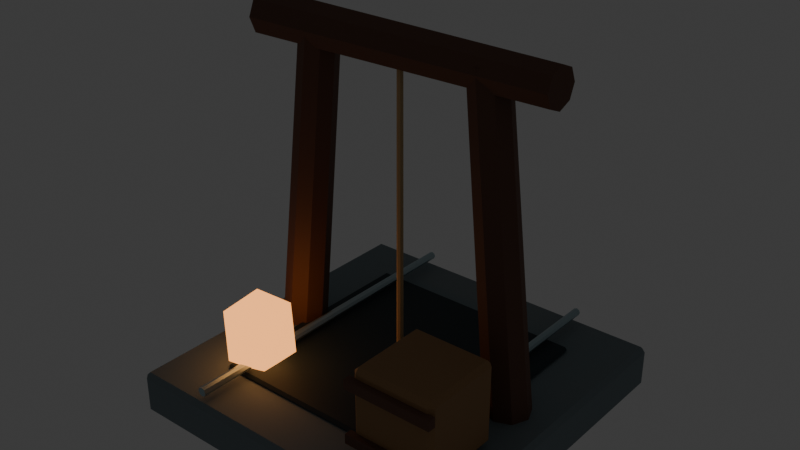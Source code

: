 # Source: mine.blend  (saved by Blender 4.5.90; exported with 4.5.12 LTS)
import bpy
from mathutils import Matrix  # noqa: F401  (used for matrix-valued properties, if any)

bpy.ops.wm.read_factory_settings(use_empty=True)
scene = bpy.context.scene
scene.name = 'Scene'

# ---- collections
col_collection = bpy.data.collections.new('Collection'); scene.collection.children.link(col_collection)

# ---- materials (node trees are filled in below, after node groups)
mat_stone = bpy.data.materials.new('stone')
mat_stone.diffuse_color = (0.1845, 0.2346, 0.2542, 1.0)
mat_dark = bpy.data.materials.new('dark')
mat_dark.diffuse_color = (0.0185, 0.0356, 0.04519, 1.0)
mat_wood = bpy.data.materials.new('wood')
mat_wood.diffuse_color = (0.1384, 0.06301, 0.0382, 1.0)
mat_endgrain = bpy.data.materials.new('endgrain')
mat_endgrain.diffuse_color = (0.5583, 0.3864, 0.1912, 1.0)
mat_steel = bpy.data.materials.new('steel')
mat_steel.diffuse_color = (0.3916, 0.5149, 0.552, 1.0)
mat_plank = bpy.data.materials.new('plank')
mat_plank.diffuse_color = (0.3515, 0.1946, 0.08438, 1.0)
mat_eyes = bpy.data.materials.new('eyes')
mat_eyes.diffuse_color = (0.9473, 0.3712, 0.1022, 1.0)

# ---- material node trees
mat_stone.use_nodes = True; mat_stone.node_tree.nodes.clear()
_N = mat_stone.node_tree.nodes; _L = mat_stone.node_tree.links
n0 = _N.new('ShaderNodeBsdfPrincipled'); n0.name = 'Principled BSDF'; n0.location = (-200, 100)
n0.inputs[0].default_value = (0.1845, 0.2346, 0.2542, 1.0)
n0.inputs[2].default_value = 0.72
n1 = _N.new('ShaderNodeOutputMaterial'); n1.name = 'Material Output'; n1.location = (200, 100)
_L.new(n0.outputs[0], n1.inputs[0])
n1.is_active_output = True
mat_dark.use_nodes = True; mat_dark.node_tree.nodes.clear()
_N = mat_dark.node_tree.nodes; _L = mat_dark.node_tree.links
n0 = _N.new('ShaderNodeBsdfPrincipled'); n0.name = 'Principled BSDF'; n0.location = (-200, 100)
n0.inputs[0].default_value = (0.0185, 0.0356, 0.04519, 1.0)
n0.inputs[2].default_value = 0.72
n1 = _N.new('ShaderNodeOutputMaterial'); n1.name = 'Material Output'; n1.location = (200, 100)
_L.new(n0.outputs[0], n1.inputs[0])
n1.is_active_output = True
mat_wood.use_nodes = True; mat_wood.node_tree.nodes.clear()
_N = mat_wood.node_tree.nodes; _L = mat_wood.node_tree.links
n0 = _N.new('ShaderNodeBsdfPrincipled'); n0.name = 'Principled BSDF'; n0.location = (-200, 100)
n0.inputs[0].default_value = (0.1384, 0.06301, 0.0382, 1.0)
n0.inputs[2].default_value = 0.72
n1 = _N.new('ShaderNodeOutputMaterial'); n1.name = 'Material Output'; n1.location = (200, 100)
_L.new(n0.outputs[0], n1.inputs[0])
n1.is_active_output = True
mat_endgrain.use_nodes = True; mat_endgrain.node_tree.nodes.clear()
_N = mat_endgrain.node_tree.nodes; _L = mat_endgrain.node_tree.links
n0 = _N.new('ShaderNodeBsdfPrincipled'); n0.name = 'Principled BSDF'; n0.location = (-200, 100)
n0.inputs[0].default_value = (0.5583, 0.3864, 0.1912, 1.0)
n0.inputs[2].default_value = 0.72
n1 = _N.new('ShaderNodeOutputMaterial'); n1.name = 'Material Output'; n1.location = (200, 100)
_L.new(n0.outputs[0], n1.inputs[0])
n1.is_active_output = True
mat_steel.use_nodes = True; mat_steel.node_tree.nodes.clear()
_N = mat_steel.node_tree.nodes; _L = mat_steel.node_tree.links
n0 = _N.new('ShaderNodeBsdfPrincipled'); n0.name = 'Principled BSDF'; n0.location = (-200, 100)
n0.inputs[0].default_value = (0.3916, 0.5149, 0.552, 1.0)
n0.inputs[1].default_value = 0.7
n0.inputs[2].default_value = 0.38
n1 = _N.new('ShaderNodeOutputMaterial'); n1.name = 'Material Output'; n1.location = (200, 100)
_L.new(n0.outputs[0], n1.inputs[0])
n1.is_active_output = True
mat_plank.use_nodes = True; mat_plank.node_tree.nodes.clear()
_N = mat_plank.node_tree.nodes; _L = mat_plank.node_tree.links
n0 = _N.new('ShaderNodeBsdfPrincipled'); n0.name = 'Principled BSDF'; n0.location = (-200, 100)
n0.inputs[0].default_value = (0.3515, 0.1946, 0.08438, 1.0)
n0.inputs[2].default_value = 0.72
n1 = _N.new('ShaderNodeOutputMaterial'); n1.name = 'Material Output'; n1.location = (200, 100)
_L.new(n0.outputs[0], n1.inputs[0])
n1.is_active_output = True
mat_eyes.use_nodes = True; mat_eyes.node_tree.nodes.clear()
_N = mat_eyes.node_tree.nodes; _L = mat_eyes.node_tree.links
n0 = _N.new('ShaderNodeBsdfPrincipled'); n0.name = 'Principled BSDF'; n0.location = (-200, 100)
n0.inputs[0].default_value = (0.9473, 0.3712, 0.1022, 1.0)
n0.inputs[2].default_value = 0.72
n0.inputs[27].default_value = (0.9473, 0.3712, 0.1022, 1.0)
n0.inputs[28].default_value = 2.0
n1 = _N.new('ShaderNodeOutputMaterial'); n1.name = 'Material Output'; n1.location = (200, 100)
_L.new(n0.outputs[0], n1.inputs[0])
n1.is_active_output = True

# ---- world
world_world = bpy.data.worlds.new('World'); scene.world = world_world
world_world.use_nodes = True; world_world.node_tree.nodes.clear()
_N = world_world.node_tree.nodes; _L = world_world.node_tree.links
n0 = _N.new('ShaderNodeOutputWorld'); n0.name = 'World Output'; n0.location = (200, 100)
n1 = _N.new('ShaderNodeBackground'); n1.name = 'Background'; n1.location = (-200, 100)
n1.inputs[0].default_value = (0.05088, 0.05088, 0.05088, 1.0)
_L.new(n1.outputs[0], n0.inputs[0])
n0.is_active_output = True
world_world.color = (0.05088, 0.05088, 0.05088)
world_world.sun_shadow_jitter_overblur = 0.0

# ---- meshes
me_cube_272 = bpy.data.meshes.new('Cube.272')
me_cube_272.from_pydata([(-0.9, -0.9, -0.12), (-0.9, -0.925, -0.095), (-0.925, -0.9, -0.095), (-0.9, -0.925, 0.095), (-0.9, -0.9, 0.12), (-0.925, -0.9, 0.095), (-0.9, 0.9, -0.12), (-0.925, 0.9, -0.095), (-0.9, 0.925, -0.095), (-0.9, 0.9, 0.12), (-0.9, 0.925, 0.095), (-0.925, 0.9, 0.095), (0.9, -0.9, -0.12), (0.925, -0.9, -0.095), (0.9, -0.925, -0.095), (0.9, -0.9, 0.12), (0.9, -0.925, 0.095), (0.925, -0.9, 0.095), (0.9, 0.9, -0.12), (0.9, 0.925, -0.095), (0.925, 0.9, -0.095), (0.9, 0.9, 0.12), (0.925, 0.9, 0.095), (0.9, 0.925, 0.095), (-0.61, -0.61, 0.115), (-0.61, -0.625, 0.13), (-0.625, -0.61, 0.13), (-0.61, -0.625, 0.13), (-0.61, -0.61, 0.145), (-0.625, -0.61, 0.13), (-0.61, 0.61, 0.115), (-0.625, 0.61, 0.13), (-0.61, 0.625, 0.13), (-0.61, 0.61, 0.145), (-0.61, 0.625, 0.13), (-0.625, 0.61, 0.13), (0.61, -0.61, 0.115), (0.625, -0.61, 0.13), (0.61, -0.625, 0.13), (0.61, -0.61, 0.145), (0.61, -0.625, 0.13), (0.625, -0.61, 0.13), (0.61, 0.61, 0.115), (0.61, 0.625, 0.13), (0.625, 0.61, 0.13), (0.61, 0.61, 0.145), (0.625, 0.61, 0.13), (0.61, 0.625, 0.13), (-0.7993, -1.852e-07, 0.09298), (-0.591, 1.534e-07, 1.841), (-0.7644, 0.08485, 0.08918), (-0.5613, 0.07213, 1.838), (-0.68, 0.12, 0.08), (-0.4896, 0.102, 1.83), (-0.5956, 0.08485, 0.07082), (-0.4179, 0.07213, 1.822), (-0.5607, -1.508e-07, 0.06702), (-0.3882, 1.826e-07, 1.819), (-0.5956, -0.08485, 0.07082), (-0.4179, -0.07212, 1.822), (-0.68, -0.12, 0.08), (-0.4896, -0.102, 1.83), (-0.7644, -0.08485, 0.08918), (-0.5613, -0.07212, 1.838), (0.7993, -1.852e-07, 0.09298), (0.591, 1.534e-07, 1.841), (0.7644, -0.08485, 0.08918), (0.5613, -0.07212, 1.838), (0.68, -0.12, 0.08), (0.4896, -0.102, 1.83), (0.5956, -0.08485, 0.07082), (0.4179, -0.07212, 1.822), (0.5607, -1.508e-07, 0.06702), (0.3882, 1.826e-07, 1.819), (0.5956, 0.08485, 0.07082), (0.4179, 0.07213, 1.822), (0.68, 0.12, 0.08), (0.4896, 0.102, 1.83), (0.7644, 0.08485, 0.08918), (0.5613, 0.07213, 1.838), (-0.85, -3.715e-08, 1.92), (0.85, 3.715e-08, 1.902), (-0.85, 0.08485, 1.885), (0.85, 0.07212, 1.872), (-0.85, 0.12, 1.8), (0.85, 0.102, 1.8), (-0.85, 0.08485, 1.715), (0.85, 0.07212, 1.728), (-0.85, -3.715e-08, 1.68), (0.85, 3.715e-08, 1.698), (-0.85, -0.08485, 1.715), (0.85, -0.07212, 1.728), (-0.85, -0.12, 1.8), (0.85, -0.102, 1.8), (-0.85, -0.08485, 1.885), (0.85, -0.07212, 1.872), (-2.718e-09, -0.018, 0.13), (-2.31e-09, -0.0153, 1.78), (-0.01273, -0.01273, 0.13), (-0.01082, -0.01082, 1.78), (-0.018, 2.718e-09, 0.13), (-0.0153, 2.31e-09, 1.78), (-0.01273, 0.01273, 0.13), (-0.01082, 0.01082, 1.78), (2.718e-09, 0.018, 0.13), (2.31e-09, 0.0153, 1.78), (0.01273, 0.01273, 0.13), (0.01082, 0.01082, 1.78), (0.018, -2.718e-09, 0.13), (0.0153, -2.31e-09, 1.78), (0.01273, -0.01273, 0.13), (0.01082, -0.01082, 1.78), (-0.5, -0.9, 0.205), (-0.5, 0.9, 0.2012), (-0.5177, -0.9, 0.1977), (-0.515, 0.9, 0.195), (-0.525, -0.9, 0.18), (-0.5212, 0.9, 0.18), (-0.5177, -0.9, 0.1623), (-0.515, 0.9, 0.165), (-0.5, -0.9, 0.155), (-0.5, 0.9, 0.1587), (-0.4823, -0.9, 0.1623), (-0.485, 0.9, 0.165), (-0.475, -0.9, 0.18), (-0.4787, 0.9, 0.18), (-0.4823, -0.9, 0.1977), (-0.485, 0.9, 0.195), (0.5, -0.9, 0.205), (0.5, 0.9, 0.2012), (0.4823, -0.9, 0.1977), (0.485, 0.9, 0.195), (0.475, -0.9, 0.18), (0.4788, 0.9, 0.18), (0.4823, -0.9, 0.1623), (0.485, 0.9, 0.165), (0.5, -0.9, 0.155), (0.5, 0.9, 0.1587), (0.5177, -0.9, 0.1623), (0.515, 0.9, 0.165), (0.525, -0.9, 0.18), (0.5213, 0.9, 0.18), (0.5177, -0.9, 0.1977), (0.515, 0.9, 0.195), (0.35, -0.7, 0.145), (0.35, -0.725, 0.17), (0.325, -0.7, 0.17), (0.35, -0.725, 0.57), (0.35, -0.7, 0.595), (0.325, -0.7, 0.57), (0.35, -0.3, 0.145), (0.325, -0.3, 0.17), (0.35, -0.275, 0.17), (0.35, -0.3, 0.595), (0.35, -0.275, 0.57), (0.325, -0.3, 0.57), (0.75, -0.7, 0.145), (0.775, -0.7, 0.17), (0.75, -0.725, 0.17), (0.75, -0.7, 0.595), (0.75, -0.725, 0.57), (0.775, -0.7, 0.57), (0.75, -0.3, 0.145), (0.75, -0.275, 0.17), (0.775, -0.3, 0.17), (0.75, -0.3, 0.595), (0.775, -0.3, 0.57), (0.75, -0.275, 0.57), (0.313, -0.7595, 0.194), (0.313, -0.7625, 0.197), (0.31, -0.7595, 0.197), (0.313, -0.7625, 0.246), (0.313, -0.7595, 0.249), (0.31, -0.7595, 0.246), (0.313, -0.7205, 0.194), (0.31, -0.7205, 0.197), (0.313, -0.7175, 0.197), (0.313, -0.7205, 0.249), (0.313, -0.7175, 0.246), (0.31, -0.7205, 0.246), (0.787, -0.7595, 0.194), (0.79, -0.7595, 0.197), (0.787, -0.7625, 0.197), (0.787, -0.7595, 0.249), (0.787, -0.7625, 0.246), (0.79, -0.7595, 0.246), (0.787, -0.7205, 0.194), (0.787, -0.7175, 0.197), (0.79, -0.7205, 0.197), (0.787, -0.7205, 0.249), (0.79, -0.7205, 0.246), (0.787, -0.7175, 0.246), (0.313, -0.7595, 0.491), (0.313, -0.7625, 0.494), (0.31, -0.7595, 0.494), (0.313, -0.7625, 0.543), (0.313, -0.7595, 0.546), (0.31, -0.7595, 0.543), (0.313, -0.7205, 0.491), (0.31, -0.7205, 0.494), (0.313, -0.7175, 0.494), (0.313, -0.7205, 0.546), (0.313, -0.7175, 0.543), (0.31, -0.7205, 0.543), (0.787, -0.7595, 0.491), (0.79, -0.7595, 0.494), (0.787, -0.7625, 0.494), (0.787, -0.7595, 0.546), (0.787, -0.7625, 0.543), (0.79, -0.7595, 0.543), (0.787, -0.7205, 0.491), (0.787, -0.7175, 0.494), (0.79, -0.7205, 0.494), (0.787, -0.7205, 0.546), (0.79, -0.7205, 0.543), (0.787, -0.7175, 0.543)], [], [(0, 1, 2), (3, 4, 5), (6, 7, 8), (9, 10, 11), (12, 13, 14), (15, 16, 17), (18, 19, 20), (21, 22, 23), (6, 0, 2, 7), (1, 3, 5, 2), (4, 9, 11, 5), (10, 8, 7, 11), (18, 6, 8, 19), (9, 21, 23, 10), (22, 20, 19, 23), (12, 18, 20, 13), (21, 15, 17, 22), (16, 14, 13, 17), (0, 12, 14, 1), (15, 4, 3, 16), (6, 18, 12, 0), (2, 5, 11, 7), (14, 16, 3, 1), (21, 9, 4, 15), (8, 10, 23, 19), (20, 22, 17, 13), (24, 25, 26), (27, 28, 29), (30, 31, 32), (33, 34, 35), (36, 37, 38), (39, 40, 41), (42, 43, 44), (45, 46, 47), (30, 24, 26, 31), (25, 27, 29, 26), (28, 33, 35, 29), (34, 32, 31, 35), (42, 30, 32, 43), (33, 45, 47, 34), (46, 44, 43, 47), (36, 42, 44, 37), (45, 39, 41, 46), (40, 38, 37, 41), (24, 36, 38, 25), (39, 28, 27, 40), (30, 42, 36, 24), (26, 29, 35, 31), (38, 40, 27, 25), (45, 33, 28, 39), (32, 34, 47, 43), (44, 46, 41, 37), (48, 49, 51, 50), (50, 51, 53, 52), (52, 53, 55, 54), (54, 55, 57, 56), (56, 57, 59, 58), (58, 59, 61, 60), (51, 49, 63, 61, 59, 57, 55, 53), (60, 61, 63, 62), (62, 63, 49, 48), (48, 50, 52, 54, 56, 58, 60, 62), (64, 65, 67, 66), (66, 67, 69, 68), (68, 69, 71, 70), (70, 71, 73, 72), (72, 73, 75, 74), (74, 75, 77, 76), (67, 65, 79, 77, 75, 73, 71, 69), (76, 77, 79, 78), (78, 79, 65, 64), (64, 66, 68, 70, 72, 74, 76, 78), (80, 81, 83, 82), (82, 83, 85, 84), (84, 85, 87, 86), (86, 87, 89, 88), (88, 89, 91, 90), (90, 91, 93, 92), (83, 81, 95, 93, 91, 89, 87, 85), (92, 93, 95, 94), (94, 95, 81, 80), (80, 82, 84, 86, 88, 90, 92, 94), (96, 97, 99, 98), (98, 99, 101, 100), (100, 101, 103, 102), (102, 103, 105, 104), (104, 105, 107, 106), (106, 107, 109, 108), (99, 97, 111, 109, 107, 105, 103, 101), (108, 109, 111, 110), (110, 111, 97, 96), (96, 98, 100, 102, 104, 106, 108, 110), (112, 113, 115, 114), (114, 115, 117, 116), (116, 117, 119, 118), (118, 119, 121, 120), (120, 121, 123, 122), (122, 123, 125, 124), (115, 113, 127, 125, 123, 121, 119, 117), (124, 125, 127, 126), (126, 127, 113, 112), (112, 114, 116, 118, 120, 122, 124, 126), (128, 129, 131, 130), (130, 131, 133, 132), (132, 133, 135, 134), (134, 135, 137, 136), (136, 137, 139, 138), (138, 139, 141, 140), (131, 129, 143, 141, 139, 137, 135, 133), (140, 141, 143, 142), (142, 143, 129, 128), (128, 130, 132, 134, 136, 138, 140, 142), (144, 145, 146), (147, 148, 149), (150, 151, 152), (153, 154, 155), (156, 157, 158), (159, 160, 161), (162, 163, 164), (165, 166, 167), (150, 144, 146, 151), (145, 147, 149, 146), (148, 153, 155, 149), (154, 152, 151, 155), (162, 150, 152, 163), (153, 165, 167, 154), (166, 164, 163, 167), (156, 162, 164, 157), (165, 159, 161, 166), (160, 158, 157, 161), (144, 156, 158, 145), (159, 148, 147, 160), (150, 162, 156, 144), (146, 149, 155, 151), (158, 160, 147, 145), (165, 153, 148, 159), (152, 154, 167, 163), (164, 166, 161, 157), (168, 169, 170), (171, 172, 173), (174, 175, 176), (177, 178, 179), (180, 181, 182), (183, 184, 185), (186, 187, 188), (189, 190, 191), (174, 168, 170, 175), (169, 171, 173, 170), (172, 177, 179, 173), (178, 176, 175, 179), (186, 174, 176, 187), (177, 189, 191, 178), (190, 188, 187, 191), (180, 186, 188, 181), (189, 183, 185, 190), (184, 182, 181, 185), (168, 180, 182, 169), (183, 172, 171, 184), (174, 186, 180, 168), (170, 173, 179, 175), (182, 184, 171, 169), (189, 177, 172, 183), (176, 178, 191, 187), (188, 190, 185, 181), (192, 193, 194), (195, 196, 197), (198, 199, 200), (201, 202, 203), (204, 205, 206), (207, 208, 209), (210, 211, 212), (213, 214, 215), (198, 192, 194, 199), (193, 195, 197, 194), (196, 201, 203, 197), (202, 200, 199, 203), (210, 198, 200, 211), (201, 213, 215, 202), (214, 212, 211, 215), (204, 210, 212, 205), (213, 207, 209, 214), (208, 206, 205, 209), (192, 204, 206, 193), (207, 196, 195, 208), (198, 210, 204, 192), (194, 197, 203, 199), (206, 208, 195, 193), (213, 201, 196, 207), (200, 202, 215, 211), (212, 214, 209, 205)])
me_cube_272.polygons.foreach_set('material_index', [0, 0, 0, 0, 0, 0, 0, 0, 0, 0, 0, 0, 0, 0, 0, 0, 0, 0, 0, 0, 0, 0, 0, 0, 0, 0, 1, 1, 1, 1, 1, 1, 1, 1, 1, 1, 1, 1, 1, 1, 1, 1, 1, 1, 1, 1, 1, 1, 1, 1, 1, 1, 2, 2, 2, 2, 2, 2, 2, 2, 2, 2, 2, 2, 2, 2, 2, 2, 2, 2, 2, 2, 2, 2, 2, 2, 2, 2, 2, 2, 2, 2, 3, 3, 3, 3, 3, 3, 3, 3, 3, 3, 4, 4, 4, 4, 4, 4, 4, 4, 4, 4, 4, 4, 4, 4, 4, 4, 4, 4, 4, 4, 5, 5, 5, 5, 5, 5, 5, 5, 5, 5, 5, 5, 5, 5, 5, 5, 5, 5, 5, 5, 5, 5, 5, 5, 5, 5, 2, 2, 2, 2, 2, 2, 2, 2, 2, 2, 2, 2, 2, 2, 2, 2, 2, 2, 2, 2, 2, 2, 2, 2, 2, 2, 2, 2, 2, 2, 2, 2, 2, 2, 2, 2, 2, 2, 2, 2, 2, 2, 2, 2, 2, 2, 2, 2, 2, 2, 2, 2])
_uv = me_cube_272.uv_layers.new(name='UVMap')
_uv.uv.foreach_set('vector', [0.1284, 0.7466, 0.1284, 0.75, 0.125, 0.7466, 0.599, 0.0, 0.625, 0.003378, 0.599, 0.003378, 0.1284, 0.5034, 0.125, 0.5034, 0.1284, 0.5, 0.625, 0.25, 0.599, 0.2534, 0.599, 0.2466, 0.3716, 0.7466, 0.401, 0.7466, 0.3965, 0.7529, 0.6283, 0.7468, 0.599, 0.7534, 0.599, 0.7466, 0.3716, 0.5034, 0.3965, 0.4971, 0.401, 0.5034, 0.6283, 0.5032, 0.599, 0.5034, 0.599, 0.4966, 0.1284, 0.5034, 0.1284, 0.7466, 0.125, 0.7466, 0.125, 0.5034, 0.401, 0.0, 0.599, 0.0, 0.599, 0.003378, 0.401, 0.003378, 0.625, 0.003378, 0.625, 0.25, 0.599, 0.2466, 0.599, 0.003378, 0.599, 0.2534, 0.401, 0.2534, 0.401, 0.2466, 0.599, 0.2466, 0.3716, 0.5034, 0.1284, 0.5034, 0.1284, 0.5, 0.3965, 0.4971, 0.625, 0.25, 0.6283, 0.5032, 0.599, 0.4966, 0.599, 0.2534, 0.599, 0.5034, 0.401, 0.5034, 0.3965, 0.4971, 0.599, 0.4966, 0.3716, 0.7466, 0.3716, 0.5034, 0.401, 0.5034, 0.401, 0.7466, 0.6283, 0.5032, 0.6283, 0.7468, 0.599, 0.7466, 0.599, 0.5034, 0.599, 0.7534, 0.3965, 0.7529, 0.401, 0.7466, 0.599, 0.7466, 0.1284, 0.7466, 0.3716, 0.7466, 0.3965, 0.7529, 0.1284, 0.75, 0.6283, 0.7468, 0.625, 0.9966, 0.599, 0.9966, 0.599, 0.7534, 0.1284, 0.5034, 0.3716, 0.5034, 0.3716, 0.7466, 0.1284, 0.7466, 0.401, 0.003378, 0.599, 0.003378, 0.599, 0.2466, 0.401, 0.2466, 0.3965, 0.7529, 0.599, 0.7534, 0.599, 0.9966, 0.401, 0.9966, 0.6283, 0.5032, 0.8716, 0.5034, 0.8716, 0.7466, 0.6283, 0.7468, 0.401, 0.2534, 0.599, 0.2534, 0.599, 0.4966, 0.3965, 0.4971, 0.401, 0.5034, 0.599, 0.5034, 0.599, 0.7466, 0.401, 0.7466, 0.128, 0.747, 0.128, 0.75, 0.125, 0.747, 0.5, 0.0, 0.625, 0.003, 0.5, 0.003, 0.128, 0.503, 0.125, 0.503, 0.128, 0.5, 0.625, 0.25, 0.5, 0.253, 0.5, 0.247, 0.372, 0.747, 0.4991, 0.747, 0.372, 0.75, 0.6279, 0.7471, 0.5, 0.753, 0.5, 0.747, 0.372, 0.503, 0.372, 0.5, 0.4991, 0.503, 0.6279, 0.5029, 0.5, 0.503, 0.5, 0.497, 0.128, 0.503, 0.128, 0.747, 0.125, 0.747, 0.125, 0.503, 0.5, 0.0, 0.5, 0.0, 0.5, 0.003, 0.5, 0.003, 0.625, 0.003, 0.625, 0.25, 0.5, 0.247, 0.5, 0.003, 0.5, 0.253, 0.5, 0.253, 0.5, 0.247, 0.5, 0.247, 0.372, 0.503, 0.128, 0.503, 0.128, 0.5, 0.372, 0.5, 0.625, 0.25, 0.6279, 0.5029, 0.5, 0.497, 0.5, 0.253, 0.5, 0.503, 0.4991, 0.503, 0.372, 0.5, 0.5, 0.497, 0.372, 0.747, 0.372, 0.503, 0.4991, 0.503, 0.4991, 0.747, 0.6279, 0.5029, 0.6279, 0.7471, 0.5, 0.747, 0.5, 0.503, 0.5, 0.753, 0.372, 0.75, 0.4991, 0.747, 0.5, 0.747, 0.128, 0.747, 0.372, 0.747, 0.372, 0.75, 0.128, 0.75, 0.6279, 0.7471, 0.625, 0.997, 0.5, 0.997, 0.5, 0.753, 0.128, 0.503, 0.372, 0.503, 0.372, 0.747, 0.128, 0.747, 0.5, 0.003, 0.5, 0.003, 0.5, 0.247, 0.5, 0.247, 0.372, 0.75, 0.5, 0.753, 0.5, 0.997, 0.5, 0.997, 0.6279, 0.5029, 0.872, 0.503, 0.872, 0.747, 0.6279, 0.7471, 0.5, 0.253, 0.5, 0.253, 0.5, 0.497, 0.372, 0.5, 0.4991, 0.503, 0.5, 0.503, 0.5, 0.747, 0.4991, 0.747, 1.0, 0.5, 1.0, 1.0, 0.875, 1.0, 0.875, 0.5, 0.875, 0.5, 0.875, 1.0, 0.75, 1.0, 0.75, 0.5, 0.75, 0.5, 0.75, 1.0, 0.625, 1.0, 0.625, 0.5, 0.625, 0.5, 0.625, 1.0, 0.5, 1.0, 0.5, 0.5, 0.5, 0.5, 0.5, 1.0, 0.375, 1.0, 0.375, 0.5, 0.375, 0.5, 0.375, 1.0, 0.25, 1.0, 0.25, 0.5, 0.4197, 0.4197, 0.25, 0.49, 0.08029, 0.4197, 0.01, 0.25, 0.08029, 0.08029, 0.25, 0.01, 0.4197, 0.08029, 0.49, 0.25, 0.25, 0.5, 0.25, 1.0, 0.125, 1.0, 0.125, 0.5, 0.125, 0.5, 0.125, 1.0, 0.0, 1.0, 0.0, 0.5, 0.75, 0.49, 0.9197, 0.4197, 0.99, 0.25, 0.9197, 0.08029, 0.75, 0.01, 0.5803, 0.08029, 0.51, 0.25, 0.5803, 0.4197, 1.0, 0.5, 1.0, 1.0, 0.875, 1.0, 0.875, 0.5, 0.875, 0.5, 0.875, 1.0, 0.75, 1.0, 0.75, 0.5, 0.75, 0.5, 0.75, 1.0, 0.625, 1.0, 0.625, 0.5, 0.625, 0.5, 0.625, 1.0, 0.5, 1.0, 0.5, 0.5, 0.5, 0.5, 0.5, 1.0, 0.375, 1.0, 0.375, 0.5, 0.375, 0.5, 0.375, 1.0, 0.25, 1.0, 0.25, 0.5, 0.4197, 0.4197, 0.25, 0.49, 0.08029, 0.4197, 0.01, 0.25, 0.08029, 0.08029, 0.25, 0.01, 0.4197, 0.08029, 0.49, 0.25, 0.25, 0.5, 0.25, 1.0, 0.125, 1.0, 0.125, 0.5, 0.125, 0.5, 0.125, 1.0, 0.0, 1.0, 0.0, 0.5, 0.75, 0.49, 0.9197, 0.4197, 0.99, 0.25, 0.9197, 0.08029, 0.75, 0.01, 0.5803, 0.08029, 0.51, 0.25, 0.5803, 0.4197, 1.0, 0.5, 1.0, 1.0, 0.875, 1.0, 0.875, 0.5, 0.875, 0.5, 0.875, 1.0, 0.75, 1.0, 0.75, 0.5, 0.75, 0.5, 0.75, 1.0, 0.625, 1.0, 0.625, 0.5, 0.625, 0.5, 0.625, 1.0, 0.5, 1.0, 0.5, 0.5, 0.5, 0.5, 0.5, 1.0, 0.375, 1.0, 0.375, 0.5, 0.375, 0.5, 0.375, 1.0, 0.25, 1.0, 0.25, 0.5, 0.4197, 0.4197, 0.25, 0.49, 0.08029, 0.4197, 0.01, 0.25, 0.08029, 0.08029, 0.25, 0.01, 0.4197, 0.08029, 0.49, 0.25, 0.25, 0.5, 0.25, 1.0, 0.125, 1.0, 0.125, 0.5, 0.125, 0.5, 0.125, 1.0, 0.0, 1.0, 0.0, 0.5, 0.75, 0.49, 0.9197, 0.4197, 0.99, 0.25, 0.9197, 0.08029, 0.75, 0.01, 0.5803, 0.08029, 0.51, 0.25, 0.5803, 0.4197, 1.0, 0.5, 1.0, 1.0, 0.875, 1.0, 0.875, 0.5, 0.875, 0.5, 0.875, 1.0, 0.75, 1.0, 0.75, 0.5, 0.75, 0.5, 0.75, 1.0, 0.625, 1.0, 0.625, 0.5, 0.625, 0.5, 0.625, 1.0, 0.5, 1.0, 0.5, 0.5, 0.5, 0.5, 0.5, 1.0, 0.375, 1.0, 0.375, 0.5, 0.375, 0.5, 0.375, 1.0, 0.25, 1.0, 0.25, 0.5, 0.4197, 0.4197, 0.25, 0.49, 0.08029, 0.4197, 0.01, 0.25, 0.08029, 0.08029, 0.25, 0.01, 0.4197, 0.08029, 0.49, 0.25, 0.25, 0.5, 0.25, 1.0, 0.125, 1.0, 0.125, 0.5, 0.125, 0.5, 0.125, 1.0, 0.0, 1.0, 0.0, 0.5, 0.75, 0.49, 0.9197, 0.4197, 0.99, 0.25, 0.9197, 0.08029, 0.75, 0.01, 0.5803, 0.08029, 0.51, 0.25, 0.5803, 0.4197, 1.0, 0.5, 1.0, 1.0, 0.875, 1.0, 0.875, 0.5, 0.875, 0.5, 0.875, 1.0, 0.75, 1.0, 0.75, 0.5, 0.75, 0.5, 0.75, 1.0, 0.625, 1.0, 0.625, 0.5, 0.625, 0.5, 0.625, 1.0, 0.5, 1.0, 0.5, 0.5, 0.5, 0.5, 0.5, 1.0, 0.375, 1.0, 0.375, 0.5, 0.375, 0.5, 0.375, 1.0, 0.25, 1.0, 0.25, 0.5, 0.4197, 0.4197, 0.25, 0.49, 0.08029, 0.4197, 0.01, 0.25, 0.08029, 0.08029, 0.25, 0.01, 0.4197, 0.08029, 0.49, 0.25, 0.25, 0.5, 0.25, 1.0, 0.125, 1.0, 0.125, 0.5, 0.125, 0.5, 0.125, 1.0, 0.0, 1.0, 0.0, 0.5, 0.75, 0.49, 0.9197, 0.4197, 0.99, 0.25, 0.9197, 0.08029, 0.75, 0.01, 0.5803, 0.08029, 0.51, 0.25, 0.5803, 0.4197, 1.0, 0.5, 1.0, 1.0, 0.875, 1.0, 0.875, 0.5, 0.875, 0.5, 0.875, 1.0, 0.75, 1.0, 0.75, 0.5, 0.75, 0.5, 0.75, 1.0, 0.625, 1.0, 0.625, 0.5, 0.625, 0.5, 0.625, 1.0, 0.5, 1.0, 0.5, 0.5, 0.5, 0.5, 0.5, 1.0, 0.375, 1.0, 0.375, 0.5, 0.375, 0.5, 0.375, 1.0, 0.25, 1.0, 0.25, 0.5, 0.4197, 0.4197, 0.25, 0.49, 0.08029, 0.4197, 0.01, 0.25, 0.08029, 0.08029, 0.25, 0.01, 0.4197, 0.08029, 0.49, 0.25, 0.25, 0.5, 0.25, 1.0, 0.125, 1.0, 0.125, 0.5, 0.125, 0.5, 0.125, 1.0, 0.0, 1.0, 0.0, 0.5, 0.75, 0.49, 0.9197, 0.4197, 0.99, 0.25, 0.9197, 0.08029, 0.75, 0.01, 0.5803, 0.08029, 0.51, 0.25, 0.5803, 0.4197, 0.1389, 0.7361, 0.1389, 0.75, 0.125, 0.7361, 0.6111, 0.0, 0.625, 0.01389, 0.6111, 0.01389, 0.1389, 0.5139, 0.125, 0.5139, 0.1389, 0.5, 0.625, 0.2497, 0.6111, 0.2638, 0.6111, 0.2361, 0.3611, 0.7361, 0.3888, 0.7361, 0.3867, 0.7628, 0.6378, 0.7383, 0.6111, 0.7639, 0.6111, 0.7362, 0.3611, 0.5139, 0.3867, 0.4872, 0.3888, 0.5139, 0.6378, 0.5117, 0.6111, 0.5138, 0.6111, 0.4861, 0.1389, 0.5139, 0.1389, 0.7361, 0.125, 0.7361, 0.125, 0.5139, 0.3889, 0.0, 0.6111, 0.0, 0.6111, 0.01389, 0.3889, 0.01389, 0.625, 0.01389, 0.625, 0.2497, 0.6111, 0.2361, 0.6111, 0.01389, 0.6111, 0.2638, 0.3889, 0.2639, 0.3889, 0.2361, 0.6111, 0.2361, 0.3611, 0.5139, 0.1389, 0.5139, 0.1389, 0.5, 0.3867, 0.4872, 0.625, 0.2497, 0.6378, 0.5117, 0.6111, 0.4861, 0.6111, 0.2638, 0.6111, 0.5138, 0.3888, 0.5139, 0.3867, 0.4872, 0.6111, 0.4861, 0.3611, 0.7361, 0.3611, 0.5139, 0.3888, 0.5139, 0.3888, 0.7361, 0.6378, 0.5117, 0.6378, 0.7383, 0.6111, 0.7362, 0.6111, 0.5138, 0.6111, 0.7639, 0.3867, 0.7628, 0.3888, 0.7361, 0.6111, 0.7362, 0.1389, 0.7361, 0.3611, 0.7361, 0.3867, 0.7628, 0.1389, 0.75, 0.6378, 0.7383, 0.625, 0.9861, 0.6111, 0.9861, 0.6111, 0.7639, 0.1389, 0.5139, 0.3611, 0.5139, 0.3611, 0.7361, 0.1389, 0.7361, 0.3889, 0.01389, 0.6111, 0.01389, 0.6111, 0.2361, 0.3889, 0.2361, 0.3867, 0.7628, 0.6111, 0.7639, 0.6111, 0.9861, 0.3889, 0.9861, 0.6378, 0.5117, 0.8611, 0.5139, 0.8611, 0.7361, 0.6378, 0.7383, 0.3889, 0.2639, 0.6111, 0.2638, 0.6111, 0.4861, 0.3867, 0.4872, 0.3888, 0.5139, 0.6111, 0.5138, 0.6111, 0.7362, 0.3888, 0.7361, 0.1266, 0.7333, 0.1266, 0.75, 0.125, 0.7333, 0.6114, 0.9984, 0.625, 0.9984, 0.6114, 1.0, 0.1266, 0.5167, 0.125, 0.5167, 0.1266, 0.5, 0.625, 0.2502, 0.6114, 0.2516, 0.6114, 0.2334, 0.3734, 0.7333, 0.3886, 0.7333, 0.3874, 0.7514, 0.6264, 0.7351, 0.6114, 0.7516, 0.6114, 0.7334, 0.3734, 0.5167, 0.3874, 0.4986, 0.3886, 0.5167, 0.6264, 0.5149, 0.6114, 0.5167, 0.6114, 0.4984, 0.1266, 0.5167, 0.1266, 0.7333, 0.125, 0.7333, 0.125, 0.5167, 0.3886, 0.0, 0.6114, 0.0, 0.6114, 0.01667, 0.3886, 0.01667, 0.625, 0.01667, 0.625, 0.2502, 0.6114, 0.2334, 0.6114, 0.01667, 0.6114, 0.2516, 0.3886, 0.2516, 0.3886, 0.2333, 0.6114, 0.2334, 0.3734, 0.5167, 0.1266, 0.5167, 0.1266, 0.5, 0.3874, 0.4986, 0.625, 0.2502, 0.6264, 0.5149, 0.6114, 0.4984, 0.6114, 0.2516, 0.6114, 0.5167, 0.3886, 0.5167, 0.3874, 0.4986, 0.6114, 0.4984, 0.3734, 0.7333, 0.3734, 0.5167, 0.3886, 0.5167, 0.3886, 0.7333, 0.6264, 0.5149, 0.6264, 0.7351, 0.6114, 0.7334, 0.6114, 0.5167, 0.6114, 0.7516, 0.3874, 0.7514, 0.3886, 0.7333, 0.6114, 0.7334, 0.1266, 0.7333, 0.3734, 0.7333, 0.3874, 0.7514, 0.1266, 0.75, 0.6264, 0.7351, 0.625, 0.9984, 0.6114, 0.9984, 0.6114, 0.7516, 0.1266, 0.5167, 0.3734, 0.5167, 0.3734, 0.7333, 0.1266, 0.7333, 0.3886, 0.01667, 0.6114, 0.01667, 0.6114, 0.2334, 0.3886, 0.2333, 0.3874, 0.7514, 0.6114, 0.7516, 0.6114, 0.9984, 0.3886, 0.9984, 0.6264, 0.5149, 0.8734, 0.5167, 0.8734, 0.7333, 0.6264, 0.7351, 0.3886, 0.2516, 0.6114, 0.2516, 0.6114, 0.4984, 0.3874, 0.4986, 0.3886, 0.5167, 0.6114, 0.5167, 0.6114, 0.7334, 0.3886, 0.7333, 0.1266, 0.7333, 0.1266, 0.75, 0.125, 0.7333, 0.6114, 0.9984, 0.625, 0.9984, 0.6114, 1.0, 0.1266, 0.5167, 0.125, 0.5167, 0.1266, 0.5, 0.625, 0.2502, 0.6114, 0.2516, 0.6114, 0.2334, 0.3734, 0.7333, 0.3886, 0.7333, 0.3874, 0.7514, 0.6264, 0.7351, 0.6114, 0.7516, 0.6114, 0.7334, 0.3734, 0.5167, 0.3874, 0.4986, 0.3886, 0.5167, 0.6264, 0.5149, 0.6114, 0.5167, 0.6114, 0.4984, 0.1266, 0.5167, 0.1266, 0.7333, 0.125, 0.7333, 0.125, 0.5167, 0.3886, 0.0, 0.6114, 0.0, 0.6114, 0.01667, 0.3886, 0.01667, 0.625, 0.01667, 0.625, 0.2502, 0.6114, 0.2334, 0.6114, 0.01667, 0.6114, 0.2516, 0.3886, 0.2516, 0.3886, 0.2333, 0.6114, 0.2334, 0.3734, 0.5167, 0.1266, 0.5167, 0.1266, 0.5, 0.3874, 0.4986, 0.625, 0.2502, 0.6264, 0.5149, 0.6114, 0.4984, 0.6114, 0.2516, 0.6114, 0.5167, 0.3886, 0.5167, 0.3874, 0.4986, 0.6114, 0.4984, 0.3734, 0.7333, 0.3734, 0.5167, 0.3886, 0.5167, 0.3886, 0.7333, 0.6264, 0.5149, 0.6264, 0.7351, 0.6114, 0.7334, 0.6114, 0.5167, 0.6114, 0.7516, 0.3874, 0.7514, 0.3886, 0.7333, 0.6114, 0.7334, 0.1266, 0.7333, 0.3734, 0.7333, 0.3874, 0.7514, 0.1266, 0.75, 0.6264, 0.7351, 0.625, 0.9984, 0.6114, 0.9984, 0.6114, 0.7516, 0.1266, 0.5167, 0.3734, 0.5167, 0.3734, 0.7333, 0.1266, 0.7333, 0.3886, 0.01667, 0.6114, 0.01667, 0.6114, 0.2334, 0.3886, 0.2333, 0.3874, 0.7514, 0.6114, 0.7516, 0.6114, 0.9984, 0.3886, 0.9984, 0.6264, 0.5149, 0.8734, 0.5167, 0.8734, 0.7333, 0.6264, 0.7351, 0.3886, 0.2516, 0.6114, 0.2516, 0.6114, 0.4984, 0.3874, 0.4986, 0.3886, 0.5167, 0.6114, 0.5167, 0.6114, 0.7334, 0.3886, 0.7333])
me_cube_272.materials.append(mat_stone)
me_cube_272.materials.append(mat_dark)
me_cube_272.materials.append(mat_wood)
me_cube_272.materials.append(mat_endgrain)
me_cube_272.materials.append(mat_steel)
me_cube_272.materials.append(mat_plank)
me_cube_272.update()
me_icosphere_032 = bpy.data.meshes.new('Icosphere.032')
me_icosphere_032.from_pydata([(0.0, 0.0, -0.25), (0.1447, -0.1051, -0.1118), (-0.05528, -0.1701, -0.1118), (-0.1789, 0.0, -0.1118), (-0.05528, 0.1701, -0.1118), (0.1447, 0.1051, -0.1118), (0.05528, -0.1701, 0.1118), (-0.1447, -0.1051, 0.1118), (-0.1447, 0.1051, 0.1118), (0.05528, 0.1701, 0.1118), (0.1789, 0.0, 0.1118), (0.0, 0.0, 0.25)], [], [(0, 1, 2), (1, 0, 5), (0, 2, 3), (0, 3, 4), (0, 4, 5), (1, 5, 10), (2, 1, 6), (3, 2, 7), (4, 3, 8), (5, 4, 9), (1, 10, 6), (2, 6, 7), (3, 7, 8), (4, 8, 9), (5, 9, 10), (6, 10, 11), (7, 6, 11), (8, 7, 11), (9, 8, 11), (10, 9, 11)])
_uv = me_icosphere_032.uv_layers.new(name='UVMap')
_uv.uv.foreach_set('vector', [0.1818, 0.0, 0.2727, 0.1575, 0.09091, 0.1575, 0.2727, 0.1575, 0.3636, 0.0, 0.4545, 0.1575, 0.9091, 0.0, 1.0, 0.1575, 0.8182, 0.1575, 0.7273, 0.0, 0.8182, 0.1575, 0.6364, 0.1575, 0.5455, 0.0, 0.6364, 0.1575, 0.4545, 0.1575, 0.2727, 0.1575, 0.4545, 0.1575, 0.3636, 0.3149, 0.09091, 0.1575, 0.2727, 0.1575, 0.1818, 0.3149, 0.8182, 0.1575, 1.0, 0.1575, 0.9091, 0.3149, 0.6364, 0.1575, 0.8182, 0.1575, 0.7273, 0.3149, 0.4545, 0.1575, 0.6364, 0.1575, 0.5455, 0.3149, 0.2727, 0.1575, 0.3636, 0.3149, 0.1818, 0.3149, 0.09091, 0.1575, 0.1818, 0.3149, 0.0, 0.3149, 0.8182, 0.1575, 0.9091, 0.3149, 0.7273, 0.3149, 0.6364, 0.1575, 0.7273, 0.3149, 0.5455, 0.3149, 0.4545, 0.1575, 0.5455, 0.3149, 0.3636, 0.3149, 0.1818, 0.3149, 0.3636, 0.3149, 0.2727, 0.4724, 0.0, 0.3149, 0.1818, 0.3149, 0.09091, 0.4724, 0.7273, 0.3149, 0.9091, 0.3149, 0.8182, 0.4724, 0.5455, 0.3149, 0.7273, 0.3149, 0.6364, 0.4724, 0.3636, 0.3149, 0.5455, 0.3149, 0.4545, 0.4724])
me_icosphere_032.materials.append(mat_eyes)
me_icosphere_032.update()

# ---- objects
ob_geometry = bpy.data.objects.new('Geometry', me_cube_272)
ob_deeporeblock = bpy.data.objects.new('DeepOreBlock', me_icosphere_032)

# ---- transforms, parenting, visibility, modifiers, constraints
ob_geometry.location = (0.0, 0.0, 0.12)
ob_deeporeblock.location = (-0.5, -0.5, 0.45)

# ---- collection membership
col_collection.objects.link(ob_geometry)
col_collection.objects.link(ob_deeporeblock)

# ---- scene / render settings (as saved in the file)
scene.frame_start = 1; scene.frame_end = 25; scene.frame_set(1)
scene.render.engine = 'BLENDER_EEVEE_NEXT'
bpy.context.view_layer.update()

# ---- added for rendering (the .blend has no active camera): camera
cam_auto = bpy.data.cameras.new('AutoCamera')
cam_auto.lens = 50.0
cam_auto.sensor_width = 36.0
cam_auto.clip_end = 1000.0
ob_auto_camera = bpy.data.objects.new('AutoCamera', cam_auto)
scene.collection.objects.link(ob_auto_camera)
ob_auto_camera.location = (3.06954, -3.68345, 3.47563)
ob_auto_camera.rotation_euler = (1.09748, -7.21219e-08, 0.694738)
scene.camera = ob_auto_camera
bpy.context.view_layer.update()
